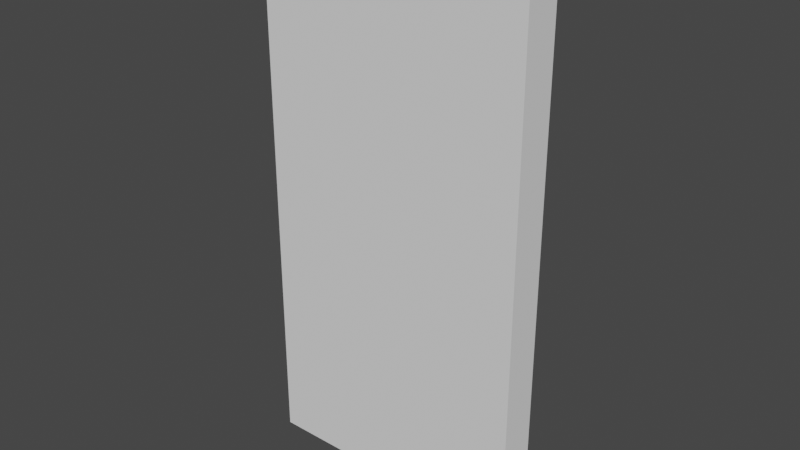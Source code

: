 # Source: Food_Bar_Cabinet_Left_Door.blend  (saved by Blender 2.93.21; exported with 4.5.12 LTS)
import bpy
from mathutils import Matrix  # noqa: F401  (used for matrix-valued properties, if any)

bpy.ops.wm.read_factory_settings(use_empty=True)
scene = bpy.context.scene
scene.name = 'Scene'

# ---- collections
col_collection = bpy.data.collections.new('Collection'); scene.collection.children.link(col_collection)

# ---- world
world_world = bpy.data.worlds.new('World'); scene.world = world_world
world_world.use_nodes = True; world_world.node_tree.nodes.clear()
_N = world_world.node_tree.nodes; _L = world_world.node_tree.links
n0 = _N.new('ShaderNodeOutputWorld'); n0.name = 'World Output'; n0.location = (300, 300)
n1 = _N.new('ShaderNodeBackground'); n1.name = 'Background'; n1.location = (10, 300)
n1.inputs[0].default_value = (0.05088, 0.05088, 0.05088, 1.0)
_L.new(n1.outputs[0], n0.inputs[0])
n0.is_active_output = True
world_world.color = (0.05088, 0.05088, 0.05088)
world_world.use_sun_shadow = False
world_world.sun_shadow_jitter_overblur = 0.0

# ---- meshes
me_cube_012 = bpy.data.meshes.new('Cube.012')
me_cube_012.from_pydata([(-0.1897, -0.02273, 0.005087), (-0.1897, -0.02273, 0.7544), (-0.1897, 0.02807, 0.005087), (-0.1897, 0.02807, 0.7544), (0.185, -0.02273, 0.005087), (0.185, -0.02273, 0.7544), (0.185, 0.02807, 0.005087), (0.185, 0.02807, 0.7544)], [], [(0, 1, 3, 2), (2, 3, 7, 6), (6, 7, 5, 4), (4, 5, 1, 0), (2, 6, 4, 0), (7, 3, 1, 5)])
_uv = me_cube_012.uv_layers.new(name='UVMap')
_uv.uv.foreach_set('vector', [0.375, 0.0, 0.625, 0.0, 0.625, 0.25, 0.375, 0.25, 0.375, 0.25, 0.625, 0.25, 0.625, 0.5, 0.375, 0.5, 0.375, 0.5, 0.625, 0.5, 0.625, 0.75, 0.375, 0.75, 0.375, 0.75, 0.625, 0.75, 0.625, 1.0, 0.375, 1.0, 0.125, 0.5, 0.375, 0.5, 0.375, 0.75, 0.125, 0.75, 0.625, 0.5, 0.875, 0.5, 0.875, 0.75, 0.625, 0.75])
me_cube_012.use_remesh_fix_poles = True
me_cube_012.use_remesh_preserve_attributes = False
me_cube_012.update()

# ---- objects
ob_cabinet_left_door = bpy.data.objects.new('Cabinet Left Door', me_cube_012)

# ---- transforms, parenting, visibility, modifiers, constraints
ob_cabinet_left_door.location = (0.0, 0.0, 0.0)

# ---- collection membership
col_collection.objects.link(ob_cabinet_left_door)

# ---- scene / render settings (as saved in the file)
scene.frame_start = 1; scene.frame_end = 250; scene.frame_set(1)
scene.render.engine = 'BLENDER_EEVEE_NEXT'
scene.cycles.use_denoising = False
scene.cycles.samples = 128
scene.cycles.sampling_pattern = 'TABULATED_SOBOL'
scene.cycles.use_adaptive_sampling = False
scene.cycles.use_light_tree = False
scene.view_settings.view_transform = 'Filmic'
bpy.context.view_layer.update()

# ---- added for rendering (the .blend has no active camera and no usable light): camera, sun
cam_auto = bpy.data.cameras.new('AutoCamera')
cam_auto.lens = 50.0
cam_auto.sensor_width = 36.0
cam_auto.clip_end = 1000.0
ob_auto_camera = bpy.data.objects.new('AutoCamera', cam_auto)
scene.collection.objects.link(ob_auto_camera)
ob_auto_camera.location = (0.774194, -0.929161, 1.00096)
ob_auto_camera.rotation_euler = (1.09748, -7.21219e-08, 0.694738)
scene.camera = ob_auto_camera
light_auto_sun = bpy.data.lights.new('AutoSun', 'SUN')
light_auto_sun.energy = 3.0
light_auto_sun.angle = 0.0523599
ob_auto_sun = bpy.data.objects.new('AutoSun', light_auto_sun)
scene.collection.objects.link(ob_auto_sun)
ob_auto_sun.rotation_euler = (0.872665, 0.174533, 0.523599)
bpy.context.view_layer.update()
